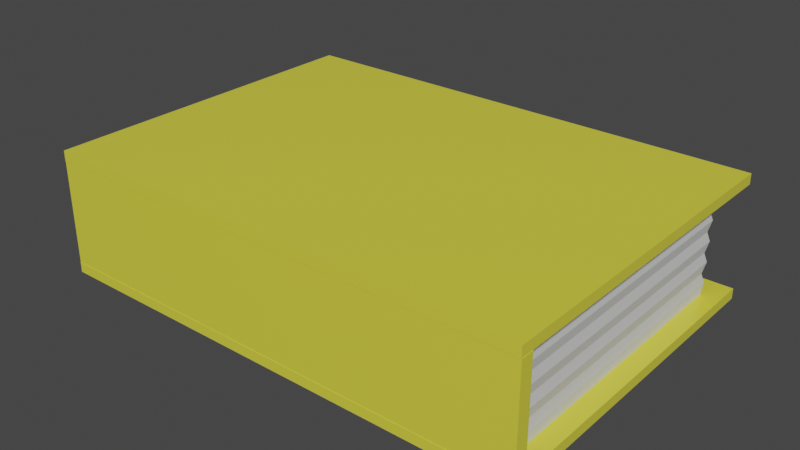 # Source: book1.blend  (saved by Blender 3.6.13; exported with 4.5.12 LTS)
import bpy
from mathutils import Matrix  # noqa: F401  (used for matrix-valued properties, if any)

bpy.ops.wm.read_factory_settings(use_empty=True)
scene = bpy.context.scene
scene.name = 'Scene'

# ---- collections
col_collection = bpy.data.collections.new('Collection'); scene.collection.children.link(col_collection)

# ---- materials (node trees are filled in below, after node groups)
mat_material_001 = bpy.data.materials.new('Material.001')
mat_material_001.use_transparent_shadow = False
mat_material_002 = bpy.data.materials.new('Material.002')
mat_material_002.use_transparent_shadow = False

# ---- material node trees
mat_material_001.use_nodes = True; mat_material_001.node_tree.nodes.clear()
_N = mat_material_001.node_tree.nodes; _L = mat_material_001.node_tree.links
n0 = _N.new('ShaderNodeBsdfPrincipled'); n0.name = 'Principled BSDF'; n0.location = (10, 300)
n0.distribution = 'GGX'
n0.subsurface_method = 'RANDOM_WALK_SKIN'
n0.inputs[0].default_value = (0.8, 0.7491, 0.06195, 1.0)
n0.inputs[1].default_value = 0.05512
n0.inputs[2].default_value = 0.2953
n0.inputs[3].default_value = 1.45
n0.inputs[13].default_value = 0.4764
n0.inputs[27].default_value = (0.0, 0.0, 0.0, 1.0)
n0.inputs[28].default_value = 1.0
n1 = _N.new('ShaderNodeOutputMaterial'); n1.name = 'Material Output'; n1.location = (300, 300)
_L.new(n0.outputs[0], n1.inputs[0])
n1.is_active_output = True
mat_material_002.use_nodes = True; mat_material_002.node_tree.nodes.clear()
_N = mat_material_002.node_tree.nodes; _L = mat_material_002.node_tree.links
n0 = _N.new('ShaderNodeBsdfPrincipled'); n0.name = 'Principled BSDF'; n0.location = (10, 300)
n0.distribution = 'GGX'
n0.subsurface_method = 'RANDOM_WALK_SKIN'
n0.inputs[0].default_value = (0.686, 0.686, 0.686, 1.0)
n0.inputs[3].default_value = 1.45
n0.inputs[27].default_value = (0.0, 0.0, 0.0, 1.0)
n0.inputs[28].default_value = 1.0
n1 = _N.new('ShaderNodeOutputMaterial'); n1.name = 'Material Output'; n1.location = (300, 300)
_L.new(n0.outputs[0], n1.inputs[0])
n1.is_active_output = True

# ---- world
world_world = bpy.data.worlds.new('World'); scene.world = world_world
world_world.use_nodes = True; world_world.node_tree.nodes.clear()
_N = world_world.node_tree.nodes; _L = world_world.node_tree.links
n0 = _N.new('ShaderNodeOutputWorld'); n0.name = 'World Output'; n0.location = (300, 300)
n1 = _N.new('ShaderNodeBackground'); n1.name = 'Background'; n1.location = (10, 300)
n1.inputs[0].default_value = (0.05088, 0.05088, 0.05088, 1.0)
_L.new(n1.outputs[0], n0.inputs[0])
n0.is_active_output = True
world_world.color = (0.05088, 0.05088, 0.05088)
world_world.use_sun_shadow = False
world_world.sun_shadow_jitter_overblur = 0.0

# ---- meshes
me_cube_001 = bpy.data.meshes.new('Cube.001')
me_cube_001.from_pydata([(-1.0, -1.0, -1.0), (-1.0, -1.0, 1.0), (-1.0, 1.0, -1.0), (-1.0, 1.0, 1.0), (1.0, -1.0, -1.0), (1.0, -1.0, 1.0), (1.0, 1.0, -1.0), (1.0, 1.0, 1.0), (-1.0, -1.0, -0.8333), (-1.0, -0.9217, 6.936e-08), (-1.0, -0.9217, -0.1666), (-1.0, -0.9217, -0.3331), (-1.0, -0.9217, -0.4997), (-1.0, -0.9217, -0.8329), (-1.0, -0.9217, -0.6663), (-0.926, -0.9217, 0.8329), (-0.926, -0.9217, 0.6663), (-0.9013, -0.9217, 0.4997), (-1.0, -1.0, 0.8333), (-1.0, 1.0, 0.8333), (-0.926, -0.9217, 0.3331), (-0.9013, -0.9217, 0.1666), (-0.926, -0.9217, 6.936e-08), (-0.9013, -0.9217, -0.1666), (-0.926, -0.9217, -0.3331), (-0.9013, -0.9217, -0.4997), (-0.926, -0.9217, -0.6663), (-0.926, -0.9217, -0.8329), (0.926, -0.9217, 0.8329), (-1.0, 1.0, -0.8333), (1.0, 1.0, 0.8333), (0.926, -0.9217, 0.6663), (0.9192, -0.9217, 0.4997), (0.926, -0.9217, 0.3331), (0.9192, -0.9217, 0.1666), (0.926, -0.9217, -7.334e-08), (0.9192, -0.9217, -0.1666), (0.926, -0.9217, -0.3331), (0.9192, -0.9217, -0.4997), (0.926, -0.9217, -0.6663), (1.0, 1.0, -0.8333), (1.0, -1.0, 0.8333), (0.926, -0.9217, -0.8329), (-1.0, -0.9163, 0.8333), (-1.0, -0.9163, -0.8333), (1.0, -0.9163, 0.8333), (1.0, -0.9163, -0.8333), (1.0, -0.9163, 1.0), (1.0, -0.9163, -1.0), (-1.0, -0.9163, 1.0), (-1.0, -0.9163, -1.0), (1.0, -1.0, -0.8333), (-0.926, -0.9985, -0.8329), (-0.926, -0.9985, -0.6663), (-0.926, -0.9985, -0.4997), (-0.926, -0.9985, -0.3331), (-0.926, -0.9985, -0.1666), (-0.926, -0.9985, 7.559e-08), (-0.926, -0.9985, 0.1666), (-0.926, -0.9985, 0.3331), (-0.926, -0.9985, 0.4997), (-0.926, -0.9985, 0.6663), (-0.926, -0.9985, 0.8329), (-0.926, 0.8363, 0.8329), (-0.926, 0.8606, 0.6663), (-0.9013, 0.8363, 0.4997), (-0.926, 0.8606, 0.3331), (-0.9013, 0.8363, 0.1666), (-0.926, 0.8606, -7.334e-08), (-0.9013, 0.8363, -0.1666), (-0.926, 0.8606, -0.3331), (-0.9013, 0.8363, -0.4997), (-0.926, 0.8606, -0.6663), (-0.926, 0.8363, -0.8329), (0.926, 0.8363, 0.8329), (0.926, 0.8606, 0.6663), (0.9192, 0.8363, 0.4997), (0.926, 0.8606, 0.3331), (0.9192, 0.8363, 0.1666), (0.926, 0.8606, -7.334e-08), (0.9192, 0.8363, -0.1666), (0.926, 0.8606, -0.3331), (0.9192, 0.8363, -0.4997), (0.926, 0.8606, -0.6663), (0.926, 0.8363, -0.8329), (0.926, -0.9985, 0.8329), (0.926, -0.9985, 0.6663), (0.926, -0.9985, 0.4997), (0.926, -0.9985, 0.3331), (0.926, -0.9985, 0.1666), (0.926, -0.9985, -7.334e-08), (0.926, -0.9985, -0.1666), (0.926, -0.9985, -0.3331), (0.926, -0.9985, -0.4997), (0.926, -0.9985, -0.6663), (0.926, -0.9985, -0.8329), (-1.0, -0.9217, 0.1666), (-1.0, -0.9217, 0.3331), (-1.0, -0.9217, 0.4997), (-1.0, -0.9217, 0.6663), (-1.0, -0.9217, 0.8329), (-1.0, -0.9985, 0.8329), (-1.0, -0.9985, 0.6663), (-1.0, -0.9985, 0.4997), (-1.0, -0.9985, 0.3331), (-1.0, -0.9985, 0.1666), (-1.0, -0.9985, 7.559e-08), (-1.0, -0.9985, -0.1666), (-1.0, -0.9985, -0.3331), (-1.0, -0.9985, -0.4997), (-1.0, -0.9985, -0.6663), (-1.0, -0.9985, -0.8329), (1.001, -0.9217, -0.6663), (1.001, -0.9217, -0.8329), (1.001, -0.9217, -0.4997), (1.001, -0.9217, -0.3331), (1.001, -0.9217, -0.1666), (1.001, -0.9217, -7.334e-08), (1.001, -0.9217, 0.1666), (1.001, -0.9217, 0.3331), (1.001, -0.9217, 0.4997), (1.001, -0.9217, 0.6663), (1.001, -0.9217, 0.8329), (1.001, -0.9985, 0.8329), (1.001, -0.9985, 0.6663), (1.001, -0.9985, 0.4997), (1.001, -0.9985, 0.3331), (1.001, -0.9985, 0.1666), (1.001, -0.9985, -7.334e-08), (1.001, -0.9985, -0.1666), (1.001, -0.9985, -0.3331), (1.001, -0.9985, -0.4997), (1.001, -0.9985, -0.6663), (1.001, -0.9985, -0.8329)], [], [(43, 49, 3, 19), (19, 3, 7, 30), (45, 47, 5, 41), (41, 5, 1, 18), (50, 48, 4, 0), (47, 49, 1, 5), (4, 51, 8, 0), (110, 109, 12, 14), (111, 110, 14, 13), (18, 1, 49, 43), (30, 7, 47, 45), (2, 6, 48, 50), (7, 3, 49, 47), (6, 40, 46, 48), (0, 8, 44, 50), (30, 45, 28, 74), (18, 43, 15, 62), (48, 46, 51, 4), (51, 46, 42, 95), (29, 44, 27, 73), (84, 83, 39, 42), (83, 82, 38, 39), (82, 81, 37, 38), (81, 80, 36, 37), (80, 79, 35, 36), (79, 78, 34, 35), (78, 77, 33, 34), (77, 76, 32, 33), (2, 29, 40, 6), (76, 75, 31, 32), (75, 74, 28, 31), (25, 26, 14, 12), (55, 56, 107, 108), (17, 20, 97, 98), (26, 27, 13, 14), (27, 52, 111, 13), (54, 55, 108, 109), (20, 21, 96, 97), (61, 62, 101, 102), (50, 44, 29, 2), (53, 54, 109, 110), (21, 22, 9, 96), (45, 41, 85, 28), (41, 18, 62, 85), (19, 30, 74, 63), (43, 19, 63, 15), (46, 40, 84, 42), (8, 51, 95, 52), (40, 29, 73, 84), (44, 8, 52, 27), (95, 94, 53, 52), (94, 93, 54, 53), (93, 92, 55, 54), (92, 91, 56, 55), (91, 90, 57, 56), (90, 89, 58, 57), (89, 88, 59, 58), (88, 87, 60, 59), (87, 86, 61, 60), (86, 85, 62, 61), (36, 35, 117, 116), (88, 89, 127, 126), (37, 36, 116, 115), (87, 88, 126, 125), (94, 95, 133, 132), (28, 85, 123, 122), (38, 37, 115, 114), (86, 87, 125, 124), (31, 28, 122, 121), (93, 94, 132, 131), (73, 72, 83, 84), (72, 71, 82, 83), (71, 70, 81, 82), (70, 69, 80, 81), (69, 68, 79, 80), (68, 67, 78, 79), (67, 66, 77, 78), (66, 65, 76, 77), (65, 64, 75, 76), (64, 63, 74, 75), (27, 26, 72, 73), (26, 25, 71, 72), (25, 24, 70, 71), (24, 23, 69, 70), (23, 22, 68, 69), (22, 21, 67, 68), (21, 20, 66, 67), (20, 17, 65, 66), (17, 16, 64, 65), (16, 15, 63, 64), (109, 108, 11, 12), (108, 107, 10, 11), (107, 106, 9, 10), (106, 105, 96, 9), (105, 104, 97, 96), (104, 103, 98, 97), (103, 102, 99, 98), (102, 101, 100, 99), (16, 17, 98, 99), (56, 57, 106, 107), (15, 16, 99, 100), (57, 58, 105, 106), (24, 25, 12, 11), (62, 15, 100, 101), (58, 59, 104, 105), (23, 24, 11, 10), (59, 60, 103, 104), (22, 23, 10, 9), (52, 53, 110, 111), (60, 61, 102, 103), (113, 112, 132, 133), (112, 114, 131, 132), (114, 115, 130, 131), (115, 116, 129, 130), (116, 117, 128, 129), (117, 118, 127, 128), (118, 119, 126, 127), (119, 120, 125, 126), (120, 121, 124, 125), (121, 122, 123, 124), (89, 90, 128, 127), (35, 34, 118, 117), (90, 91, 129, 128), (34, 33, 119, 118), (42, 39, 112, 113), (91, 92, 130, 129), (95, 42, 113, 133), (33, 32, 120, 119), (39, 38, 114, 112), (92, 93, 131, 130), (32, 31, 121, 120), (85, 86, 124, 123)])
me_cube_001.polygons.foreach_set('material_index', [0, 0, 0, 0, 0, 0, 0, 0, 0, 0, 0, 0, 0, 0, 0, 0, 0, 0, 0, 0, 1, 1, 1, 1, 1, 1, 1, 1, 0, 1, 1, 0, 0, 0, 0, 0, 0, 0, 0, 0, 0, 0, 0, 0, 0, 0, 0, 0, 0, 0, 0, 0, 0, 0, 0, 0, 0, 0, 0, 0, 0, 0, 0, 0, 0, 0, 0, 0, 0, 0, 1, 1, 1, 1, 1, 1, 1, 1, 1, 1, 1, 1, 1, 1, 1, 1, 1, 1, 1, 1, 0, 0, 0, 0, 0, 0, 0, 0, 0, 0, 0, 0, 0, 0, 0, 0, 0, 0, 0, 0, 0, 0, 0, 0, 0, 0, 0, 0, 0, 0, 0, 0, 0, 0, 0, 0, 0, 0, 0, 0, 0, 0])
_uv = me_cube_001.uv_layers.new(name='UVMap')
_uv.uv.foreach_set('vector', [0.6042, 0.01046, 0.625, 0.01046, 0.625, 0.25, 0.6042, 0.25, 0.6042, 0.25, 0.625, 0.25, 0.625, 0.5, 0.6042, 0.5, 0.6042, 0.7395, 0.625, 0.7395, 0.625, 0.75, 0.6042, 0.75, 0.6042, 0.75, 0.625, 0.75, 0.625, 1.0, 0.6042, 1.0, 0.125, 0.7395, 0.375, 0.7395, 0.375, 0.75, 0.125, 0.75, 0.625, 0.7395, 0.875, 0.7395, 0.875, 0.75, 0.625, 0.75, 0.375, 0.75, 0.3958, 0.75, 0.3958, 1.0, 0.375, 1.0, 0.4167, 0.0, 0.4375, 0.0, 0.4375, 0.01046, 0.4167, 0.01046, 0.3958, 0.0, 0.4167, 0.0, 0.4167, 0.01046, 0.3958, 0.01046, 0.6042, 0.0, 0.625, 0.0, 0.625, 0.01046, 0.6042, 0.01046, 0.6042, 0.5, 0.625, 0.5, 0.625, 0.7395, 0.6042, 0.7395, 0.125, 0.5, 0.375, 0.5, 0.375, 0.7395, 0.125, 0.7395, 0.625, 0.5, 0.875, 0.5, 0.875, 0.7395, 0.625, 0.7395, 0.375, 0.5, 0.3958, 0.5, 0.3958, 0.7395, 0.375, 0.7395, 0.375, 0.0, 0.3958, 0.0, 0.3958, 0.01046, 0.375, 0.01046, 0.6042, 0.5, 0.6042, 0.7395, 0.6042, 0.7395, 0.6042, 0.5, 0.6042, 0.0, 0.6042, 0.01046, 0.6042, 0.01046, 0.6042, 0.0, 0.375, 0.7395, 0.3958, 0.7395, 0.3958, 0.75, 0.375, 0.75, 0.3958, 0.75, 0.3958, 0.7395, 0.3958, 0.7395, 0.3958, 0.75, 0.3958, 0.25, 0.3958, 0.01046, 0.3958, 0.01046, 0.3958, 0.25, 0.3958, 0.5, 0.4167, 0.5, 0.4167, 0.7395, 0.3958, 0.7395, 0.4167, 0.5, 0.4375, 0.5, 0.4375, 0.7395, 0.4167, 0.7395, 0.4375, 0.5, 0.4583, 0.5, 0.4583, 0.7395, 0.4375, 0.7395, 0.4583, 0.5, 0.4792, 0.5, 0.4792, 0.7395, 0.4583, 0.7395, 0.4792, 0.5, 0.5, 0.5, 0.5, 0.7395, 0.4792, 0.7395, 0.5, 0.5, 0.5208, 0.5, 0.5208, 0.7395, 0.5, 0.7395, 0.5208, 0.5, 0.5417, 0.5, 0.5417, 0.7395, 0.5208, 0.7395, 0.5417, 0.5, 0.5625, 0.5, 0.5625, 0.7395, 0.5417, 0.7395, 0.375, 0.25, 0.3958, 0.25, 0.3958, 0.5, 0.375, 0.5, 0.5625, 0.5, 0.5833, 0.5, 0.5833, 0.7395, 0.5625, 0.7395, 0.5833, 0.5, 0.6042, 0.5, 0.6042, 0.7395, 0.5833, 0.7395, 0.4375, 0.01046, 0.4167, 0.01046, 0.4167, 0.01046, 0.4375, 0.01046, 0.4583, 1.0, 0.4792, 1.0, 0.4792, 1.0, 0.4583, 1.0, 0.5625, 0.01046, 0.5417, 0.01046, 0.5417, 0.01046, 0.5625, 0.01046, 0.4167, 0.01046, 0.3958, 0.01046, 0.3958, 0.01046, 0.4167, 0.01046, 0.3958, 0.01046, 0.3958, 0.0, 0.3958, 0.0, 0.3958, 0.01046, 0.4375, 1.0, 0.4583, 1.0, 0.4583, 1.0, 0.4375, 1.0, 0.5417, 0.01046, 0.5208, 0.01046, 0.5208, 0.01046, 0.5417, 0.01046, 0.5833, 1.0, 0.6042, 1.0, 0.6042, 1.0, 0.5833, 1.0, 0.375, 0.01046, 0.3958, 0.01046, 0.3958, 0.25, 0.375, 0.25, 0.4167, 1.0, 0.4375, 1.0, 0.4375, 1.0, 0.4167, 1.0, 0.5208, 0.01046, 0.5, 0.01046, 0.5, 0.01046, 0.5208, 0.01046, 0.6042, 0.7395, 0.6042, 0.75, 0.6042, 0.75, 0.6042, 0.7395, 0.6042, 0.75, 0.6042, 1.0, 0.6042, 1.0, 0.6042, 0.75, 0.6042, 0.25, 0.6042, 0.5, 0.6042, 0.5, 0.6042, 0.25, 0.6042, 0.01046, 0.6042, 0.25, 0.6042, 0.25, 0.6042, 0.01046, 0.3958, 0.7395, 0.3958, 0.5, 0.3958, 0.5, 0.3958, 0.7395, 0.3958, 1.0, 0.3958, 0.75, 0.3958, 0.75, 0.3958, 1.0, 0.3958, 0.5, 0.3958, 0.25, 0.3958, 0.25, 0.3958, 0.5, 0.3958, 0.01046, 0.3958, 0.0, 0.3958, 0.0, 0.3958, 0.01046, 0.3958, 0.75, 0.4167, 0.75, 0.4167, 1.0, 0.3958, 1.0, 0.4167, 0.75, 0.4375, 0.75, 0.4375, 1.0, 0.4167, 1.0, 0.4375, 0.75, 0.4583, 0.75, 0.4583, 1.0, 0.4375, 1.0, 0.4583, 0.75, 0.4792, 0.75, 0.4792, 1.0, 0.4583, 1.0, 0.4792, 0.75, 0.5, 0.75, 0.5, 1.0, 0.4792, 1.0, 0.5, 0.75, 0.5208, 0.75, 0.5208, 1.0, 0.5, 1.0, 0.5208, 0.75, 0.5417, 0.75, 0.5417, 1.0, 0.5208, 1.0, 0.5417, 0.75, 0.5625, 0.75, 0.5625, 1.0, 0.5417, 1.0, 0.5625, 0.75, 0.5833, 0.75, 0.5833, 1.0, 0.5625, 1.0, 0.5833, 0.75, 0.6042, 0.75, 0.6042, 1.0, 0.5833, 1.0, 0.4792, 0.7395, 0.5, 0.7395, 0.5, 0.7395, 0.4792, 0.7395, 0.5417, 0.75, 0.5208, 0.75, 0.5208, 0.75, 0.5417, 0.75, 0.4583, 0.7395, 0.4792, 0.7395, 0.4792, 0.7395, 0.4583, 0.7395, 0.5625, 0.75, 0.5417, 0.75, 0.5417, 0.75, 0.5625, 0.75, 0.4167, 0.75, 0.3958, 0.75, 0.3958, 0.75, 0.4167, 0.75, 0.6042, 0.7395, 0.6042, 0.75, 0.6042, 0.75, 0.6042, 0.7395, 0.4375, 0.7395, 0.4583, 0.7395, 0.4583, 0.7395, 0.4375, 0.7395, 0.5833, 0.75, 0.5625, 0.75, 0.5625, 0.75, 0.5833, 0.75, 0.5833, 0.7395, 0.6042, 0.7395, 0.6042, 0.7395, 0.5833, 0.7395, 0.4375, 0.75, 0.4167, 0.75, 0.4167, 0.75, 0.4375, 0.75, 0.3958, 0.25, 0.4167, 0.25, 0.4167, 0.5, 0.3958, 0.5, 0.4167, 0.25, 0.4375, 0.25, 0.4375, 0.5, 0.4167, 0.5, 0.4375, 0.25, 0.4583, 0.25, 0.4583, 0.5, 0.4375, 0.5, 0.4583, 0.25, 0.4792, 0.25, 0.4792, 0.5, 0.4583, 0.5, 0.4792, 0.25, 0.5, 0.25, 0.5, 0.5, 0.4792, 0.5, 0.5, 0.25, 0.5208, 0.25, 0.5208, 0.5, 0.5, 0.5, 0.5208, 0.25, 0.5417, 0.25, 0.5417, 0.5, 0.5208, 0.5, 0.5417, 0.25, 0.5625, 0.25, 0.5625, 0.5, 0.5417, 0.5, 0.5625, 0.25, 0.5833, 0.25, 0.5833, 0.5, 0.5625, 0.5, 0.5833, 0.25, 0.6042, 0.25, 0.6042, 0.5, 0.5833, 0.5, 0.3958, 0.01046, 0.4167, 0.01046, 0.4167, 0.25, 0.3958, 0.25, 0.4167, 0.01046, 0.4375, 0.01046, 0.4375, 0.25, 0.4167, 0.25, 0.4375, 0.01046, 0.4583, 0.01046, 0.4583, 0.25, 0.4375, 0.25, 0.4583, 0.01046, 0.4792, 0.01046, 0.4792, 0.25, 0.4583, 0.25, 0.4792, 0.01046, 0.5, 0.01046, 0.5, 0.25, 0.4792, 0.25, 0.5, 0.01046, 0.5208, 0.01046, 0.5208, 0.25, 0.5, 0.25, 0.5208, 0.01046, 0.5417, 0.01046, 0.5417, 0.25, 0.5208, 0.25, 0.5417, 0.01046, 0.5625, 0.01046, 0.5625, 0.25, 0.5417, 0.25, 0.5625, 0.01046, 0.5833, 0.01046, 0.5833, 0.25, 0.5625, 0.25, 0.5833, 0.01046, 0.6042, 0.01046, 0.6042, 0.25, 0.5833, 0.25, 0.4375, 0.0, 0.4583, 0.0, 0.4583, 0.01046, 0.4375, 0.01046, 0.4583, 0.0, 0.4792, 0.0, 0.4792, 0.01046, 0.4583, 0.01046, 0.4792, 0.0, 0.5, 0.0, 0.5, 0.01046, 0.4792, 0.01046, 0.5, 0.0, 0.5208, 0.0, 0.5208, 0.01046, 0.5, 0.01046, 0.5208, 0.0, 0.5417, 0.0, 0.5417, 0.01046, 0.5208, 0.01046, 0.5417, 0.0, 0.5625, 0.0, 0.5625, 0.01046, 0.5417, 0.01046, 0.5625, 0.0, 0.5833, 0.0, 0.5833, 0.01046, 0.5625, 0.01046, 0.5833, 0.0, 0.6042, 0.0, 0.6042, 0.01046, 0.5833, 0.01046, 0.5833, 0.01046, 0.5625, 0.01046, 0.5625, 0.01046, 0.5833, 0.01046, 0.4792, 1.0, 0.5, 1.0, 0.5, 1.0, 0.4792, 1.0, 0.6042, 0.01046, 0.5833, 0.01046, 0.5833, 0.01046, 0.6042, 0.01046, 0.5, 1.0, 0.5208, 1.0, 0.5208, 1.0, 0.5, 1.0, 0.4583, 0.01046, 0.4375, 0.01046, 0.4375, 0.01046, 0.4583, 0.01046, 0.6042, 0.0, 0.6042, 0.01046, 0.6042, 0.01046, 0.6042, 0.0, 0.5208, 1.0, 0.5417, 1.0, 0.5417, 1.0, 0.5208, 1.0, 0.4792, 0.01046, 0.4583, 0.01046, 0.4583, 0.01046, 0.4792, 0.01046, 0.5417, 1.0, 0.5625, 1.0, 0.5625, 1.0, 0.5417, 1.0, 0.5, 0.01046, 0.4792, 0.01046, 0.4792, 0.01046, 0.5, 0.01046, 0.3958, 1.0, 0.4167, 1.0, 0.4167, 1.0, 0.3958, 1.0, 0.5625, 1.0, 0.5833, 1.0, 0.5833, 1.0, 0.5625, 1.0, 0.3958, 0.7395, 0.4167, 0.7395, 0.4167, 0.75, 0.3958, 0.75, 0.4167, 0.7395, 0.4375, 0.7395, 0.4375, 0.75, 0.4167, 0.75, 0.4375, 0.7395, 0.4583, 0.7395, 0.4583, 0.75, 0.4375, 0.75, 0.4583, 0.7395, 0.4792, 0.7395, 0.4792, 0.75, 0.4583, 0.75, 0.4792, 0.7395, 0.5, 0.7395, 0.5, 0.75, 0.4792, 0.75, 0.5, 0.7395, 0.5208, 0.7395, 0.5208, 0.75, 0.5, 0.75, 0.5208, 0.7395, 0.5417, 0.7395, 0.5417, 0.75, 0.5208, 0.75, 0.5417, 0.7395, 0.5625, 0.7395, 0.5625, 0.75, 0.5417, 0.75, 0.5625, 0.7395, 0.5833, 0.7395, 0.5833, 0.75, 0.5625, 0.75, 0.5833, 0.7395, 0.6042, 0.7395, 0.6042, 0.75, 0.5833, 0.75, 0.5208, 0.75, 0.5, 0.75, 0.5, 0.75, 0.5208, 0.75, 0.5, 0.7395, 0.5208, 0.7395, 0.5208, 0.7395, 0.5, 0.7395, 0.5, 0.75, 0.4792, 0.75, 0.4792, 0.75, 0.5, 0.75, 0.5208, 0.7395, 0.5417, 0.7395, 0.5417, 0.7395, 0.5208, 0.7395, 0.3958, 0.7395, 0.4167, 0.7395, 0.4167, 0.7395, 0.3958, 0.7395, 0.4792, 0.75, 0.4583, 0.75, 0.4583, 0.75, 0.4792, 0.75, 0.3958, 0.75, 0.3958, 0.7395, 0.3958, 0.7395, 0.3958, 0.75, 0.5417, 0.7395, 0.5625, 0.7395, 0.5625, 0.7395, 0.5417, 0.7395, 0.4167, 0.7395, 0.4375, 0.7395, 0.4375, 0.7395, 0.4167, 0.7395, 0.4583, 0.75, 0.4375, 0.75, 0.4375, 0.75, 0.4583, 0.75, 0.5625, 0.7395, 0.5833, 0.7395, 0.5833, 0.7395, 0.5625, 0.7395, 0.6042, 0.75, 0.5833, 0.75, 0.5833, 0.75, 0.6042, 0.75])
me_cube_001.materials.append(mat_material_001)
me_cube_001.materials.append(mat_material_002)
me_cube_001.update()

# ---- objects
ob_cube_col = bpy.data.objects.new('Cube-col', me_cube_001)

# ---- transforms, parenting, visibility, modifiers, constraints
ob_cube_col.location = (0.0, 0.0, 0.0)
ob_cube_col.scale = (0.6884, 0.4842, 0.1736)

# ---- collection membership
col_collection.objects.link(ob_cube_col)

# ---- scene / render settings (as saved in the file)
scene.frame_start = 1; scene.frame_end = 250; scene.frame_set(1)
scene.render.engine = 'BLENDER_EEVEE_NEXT'
scene.cycles.sampling_pattern = 'TABULATED_SOBOL'
scene.view_settings.view_transform = 'Filmic'
bpy.context.view_layer.update()

# ---- added for rendering (the .blend has no active camera and no usable light): camera, sun
cam_auto = bpy.data.cameras.new('AutoCamera')
cam_auto.lens = 50.0
cam_auto.sensor_width = 36.0
cam_auto.clip_end = 1000.0
ob_auto_camera = bpy.data.objects.new('AutoCamera', cam_auto)
scene.collection.objects.link(ob_auto_camera)
ob_auto_camera.location = (1.59072, -1.9088, 1.27253)
ob_auto_camera.rotation_euler = (1.09748, -7.21219e-08, 0.694738)
scene.camera = ob_auto_camera
light_auto_sun = bpy.data.lights.new('AutoSun', 'SUN')
light_auto_sun.energy = 3.0
light_auto_sun.angle = 0.0523599
ob_auto_sun = bpy.data.objects.new('AutoSun', light_auto_sun)
scene.collection.objects.link(ob_auto_sun)
ob_auto_sun.rotation_euler = (0.872665, 0.174533, 0.523599)
bpy.context.view_layer.update()
